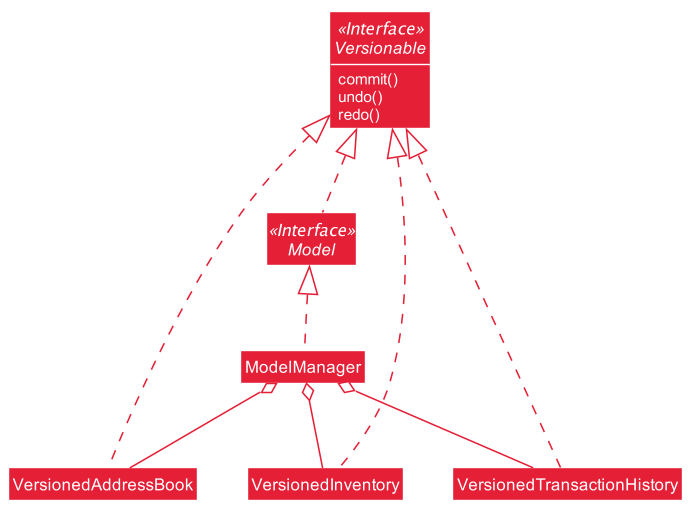

The diagram above was rendered by PlantUML. Its source (embedded in the PNG):
@startuml








skinparam BackgroundColor #FFFFFFF

skinparam Shadowing false

skinparam Class {
    FontColor #FFFFFF
    BorderThickness 1
    BorderColor #FFFFFF
    StereotypeFontColor #FFFFFF
    FontName Arial
    AttributeFontName Arial
    AttributeFontColor #FFFFFF
}

skinparam Actor {
    BorderColor #000000
    Color #000000
    FontName Arial
}

skinparam Sequence {
    MessageAlign center
    BoxFontSize 15
    BoxPadding 0
    BoxFontColor #FFFFFF
    FontName Arial
}

skinparam Participant {
    FontColor #FFFFFFF
    Padding 20
}

skinparam MinClassWidth 50
skinparam ParticipantPadding 10
skinparam Shadowing false
skinparam DefaultTextAlignment center
skinparam packageStyle Rectangle

hide footbox
hide members
hide circle
show members
hide empty members

skinparam arrowThickness 1.1
skinparam arrowColor #E41F36
skinparam classBackgroundColor #E41F36

Interface Versionable << Interface >>
Interface Model << Interface >>

Model <|.. ModelManager

ModelManager o-- VersionedAddressBook
ModelManager o-- VersionedInventory
ModelManager o-- VersionedTransactionHistory

Versionable <|.down. Model
Versionable <|.. VersionedAddressBook
Versionable <|.. VersionedInventory
Versionable <|.. VersionedTransactionHistory

Versionable : commit()
Versionable : undo()
Versionable : redo()

@enduml